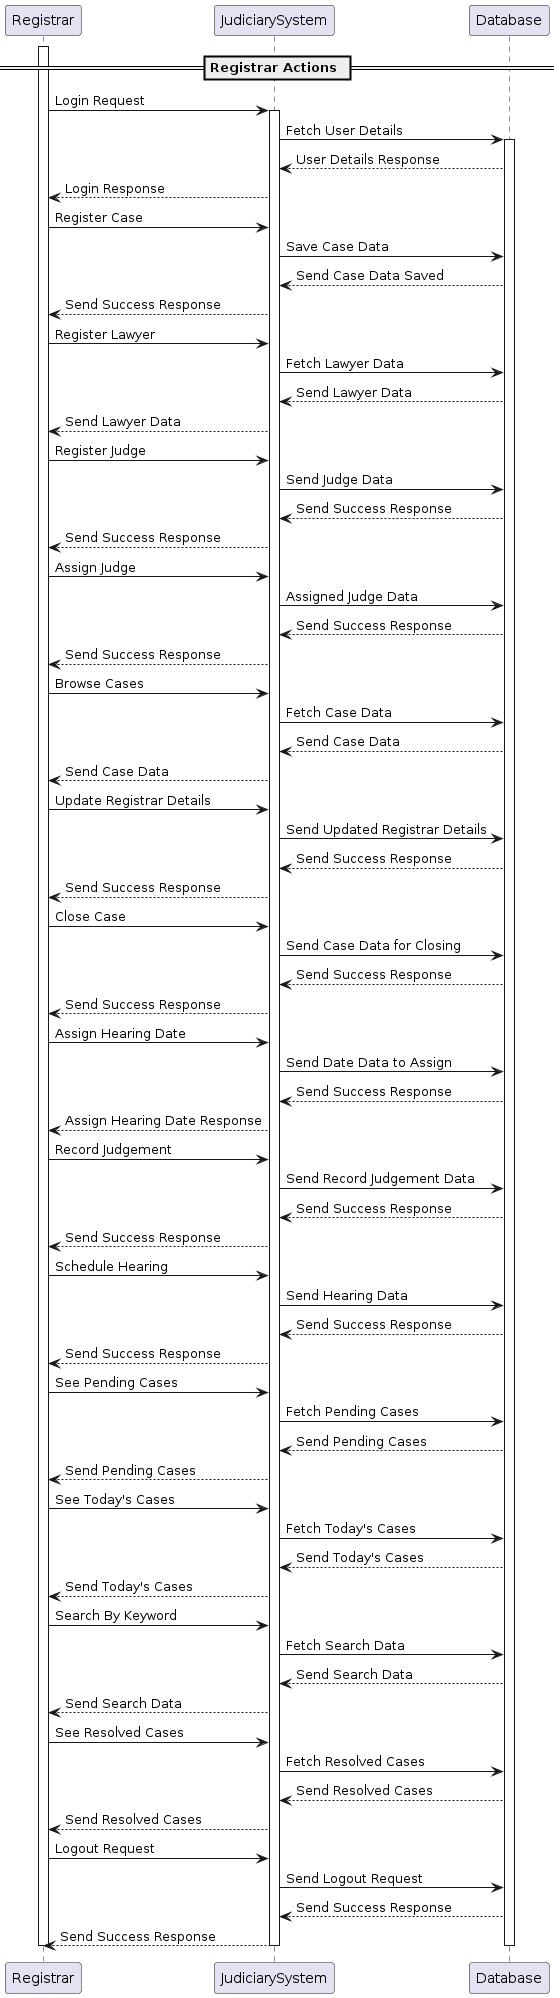

The diagram above was rendered by PlantUML. Its source (embedded in the PNG):
@startuml
== Registrar Actions ==
activate Registrar
Registrar -> JudiciarySystem: Login Request
activate JudiciarySystem
JudiciarySystem -> Database: Fetch User Details
activate Database
Database --> JudiciarySystem: User Details Response
JudiciarySystem --> Registrar: Login Response
Registrar -> JudiciarySystem: Register Case
JudiciarySystem -> Database: Save Case Data
Database --> JudiciarySystem: Send Case Data Saved
JudiciarySystem --> Registrar: Send Success Response
Registrar -> JudiciarySystem: Register Lawyer
JudiciarySystem -> Database: Fetch Lawyer Data
Database --> JudiciarySystem: Send Lawyer Data
JudiciarySystem --> Registrar: Send Lawyer Data
Registrar -> JudiciarySystem: Register Judge
JudiciarySystem -> Database: Send Judge Data
Database --> JudiciarySystem: Send Success Response
JudiciarySystem --> Registrar: Send Success Response
Registrar -> JudiciarySystem: Assign Judge
JudiciarySystem -> Database: Assigned Judge Data
Database --> JudiciarySystem: Send Success Response
JudiciarySystem --> Registrar: Send Success Response
Registrar -> JudiciarySystem: Browse Cases
JudiciarySystem -> Database: Fetch Case Data
Database --> JudiciarySystem: Send Case Data
JudiciarySystem --> Registrar: Send Case Data
Registrar -> JudiciarySystem: Update Registrar Details
JudiciarySystem -> Database: Send Updated Registrar Details
Database --> JudiciarySystem: Send Success Response
JudiciarySystem --> Registrar: Send Success Response
Registrar -> JudiciarySystem: Close Case
JudiciarySystem -> Database: Send Case Data for Closing
Database --> JudiciarySystem: Send Success Response
JudiciarySystem --> Registrar: Send Success Response
Registrar -> JudiciarySystem: Assign Hearing Date
JudiciarySystem -> Database: Send Date Data to Assign
Database --> JudiciarySystem: Send Success Response
JudiciarySystem --> Registrar: Assign Hearing Date Response
Registrar -> JudiciarySystem: Record Judgement
JudiciarySystem -> Database: Send Record Judgement Data
Database --> JudiciarySystem: Send Success Response
JudiciarySystem --> Registrar: Send Success Response
Registrar -> JudiciarySystem: Schedule Hearing
JudiciarySystem -> Database: Send Hearing Data
Database --> JudiciarySystem: Send Success Response
JudiciarySystem --> Registrar: Send Success Response
Registrar -> JudiciarySystem: See Pending Cases
JudiciarySystem -> Database: Fetch Pending Cases
Database --> JudiciarySystem: Send Pending Cases
JudiciarySystem --> Registrar: Send Pending Cases
Registrar -> JudiciarySystem: See Today's Cases
JudiciarySystem -> Database: Fetch Today's Cases
Database --> JudiciarySystem: Send Today's Cases
JudiciarySystem --> Registrar: Send Today's Cases
Registrar -> JudiciarySystem: Search By Keyword
JudiciarySystem -> Database: Fetch Search Data
Database --> JudiciarySystem: Send Search Data
JudiciarySystem --> Registrar: Send Search Data
Registrar -> JudiciarySystem: See Resolved Cases
JudiciarySystem -> Database: Fetch Resolved Cases
Database --> JudiciarySystem: Send Resolved Cases
JudiciarySystem --> Registrar: Send Resolved Cases
Registrar -> JudiciarySystem: Logout Request
JudiciarySystem -> Database: Send Logout Request
Database --> JudiciarySystem: Send Success Response
JudiciarySystem --> Registrar: Send Success Response
deactivate Database
deactivate JudiciarySystem
deactivate Registrar
@enduml